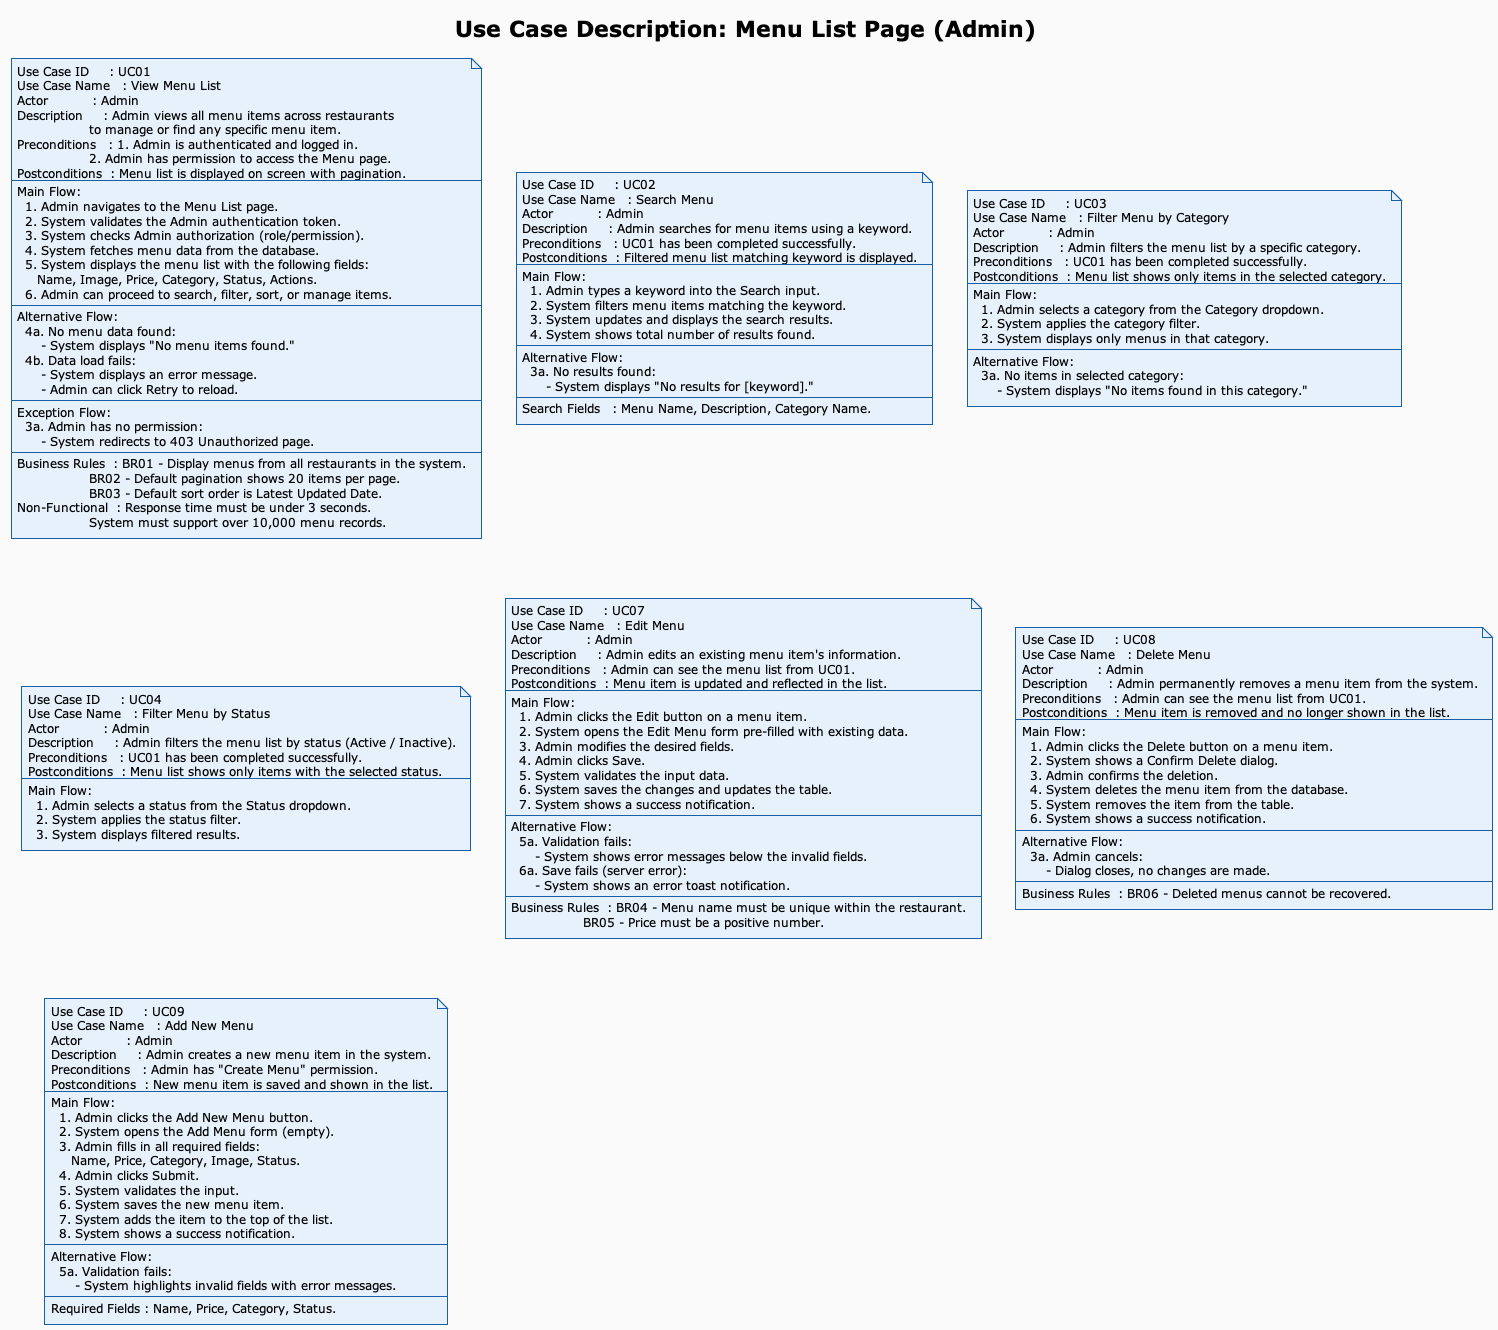

The diagram above was rendered by PlantUML. Its source (embedded in the PNG):
@startuml UseCase_Description
!theme plain
skinparam backgroundColor #FAFAFA
skinparam noteBorderColor #185FA5
skinparam noteBackgroundColor #E6F1FB
skinparam noteFontSize 12

title "Use Case Description: Menu List Page (Admin)"

note as UC01
  Use Case ID     : UC01
  Use Case Name   : View Menu List
  Actor           : Admin
  Description     : Admin views all menu items across restaurants
                    to manage or find any specific menu item.
  Preconditions   : 1. Admin is authenticated and logged in.
                    2. Admin has permission to access the Menu page.
  Postconditions  : Menu list is displayed on screen with pagination.
  ----
  Main Flow:
    1. Admin navigates to the Menu List page.
    2. System validates the Admin authentication token.
    3. System checks Admin authorization (role/permission).
    4. System fetches menu data from the database.
    5. System displays the menu list with the following fields:
       Name, Image, Price, Category, Status, Actions.
    6. Admin can proceed to search, filter, sort, or manage items.
  ----
  Alternative Flow:
    4a. No menu data found:
        - System displays "No menu items found."
    4b. Data load fails:
        - System displays an error message.
        - Admin can click Retry to reload.
  ----
  Exception Flow:
    3a. Admin has no permission:
        - System redirects to 403 Unauthorized page.
  ----
  Business Rules  : BR01 - Display menus from all restaurants in the system.
                    BR02 - Default pagination shows 20 items per page.
                    BR03 - Default sort order is Latest Updated Date.
  Non-Functional  : Response time must be under 3 seconds.
                    System must support over 10,000 menu records.
end note

note as UC02
  Use Case ID     : UC02
  Use Case Name   : Search Menu
  Actor           : Admin
  Description     : Admin searches for menu items using a keyword.
  Preconditions   : UC01 has been completed successfully.
  Postconditions  : Filtered menu list matching keyword is displayed.
  ----
  Main Flow:
    1. Admin types a keyword into the Search input.
    2. System filters menu items matching the keyword.
    3. System updates and displays the search results.
    4. System shows total number of results found.
  ----
  Alternative Flow:
    3a. No results found:
        - System displays "No results for [keyword]."
  ----
  Search Fields   : Menu Name, Description, Category Name.
end note

note as UC03
  Use Case ID     : UC03
  Use Case Name   : Filter Menu by Category
  Actor           : Admin
  Description     : Admin filters the menu list by a specific category.
  Preconditions   : UC01 has been completed successfully.
  Postconditions  : Menu list shows only items in the selected category.
  ----
  Main Flow:
    1. Admin selects a category from the Category dropdown.
    2. System applies the category filter.
    3. System displays only menus in that category.
  ----
  Alternative Flow:
    3a. No items in selected category:
        - System displays "No items found in this category."
end note

note as UC04
  Use Case ID     : UC04
  Use Case Name   : Filter Menu by Status
  Actor           : Admin
  Description     : Admin filters the menu list by status (Active / Inactive).
  Preconditions   : UC01 has been completed successfully.
  Postconditions  : Menu list shows only items with the selected status.
  ----
  Main Flow:
    1. Admin selects a status from the Status dropdown.
    2. System applies the status filter.
    3. System displays filtered results.
end note

note as UC07
  Use Case ID     : UC07
  Use Case Name   : Edit Menu
  Actor           : Admin
  Description     : Admin edits an existing menu item's information.
  Preconditions   : Admin can see the menu list from UC01.
  Postconditions  : Menu item is updated and reflected in the list.
  ----
  Main Flow:
    1. Admin clicks the Edit button on a menu item.
    2. System opens the Edit Menu form pre-filled with existing data.
    3. Admin modifies the desired fields.
    4. Admin clicks Save.
    5. System validates the input data.
    6. System saves the changes and updates the table.
    7. System shows a success notification.
  ----
  Alternative Flow:
    5a. Validation fails:
        - System shows error messages below the invalid fields.
    6a. Save fails (server error):
        - System shows an error toast notification.
  ----
  Business Rules  : BR04 - Menu name must be unique within the restaurant.
                    BR05 - Price must be a positive number.
end note

note as UC08
  Use Case ID     : UC08
  Use Case Name   : Delete Menu
  Actor           : Admin
  Description     : Admin permanently removes a menu item from the system.
  Preconditions   : Admin can see the menu list from UC01.
  Postconditions  : Menu item is removed and no longer shown in the list.
  ----
  Main Flow:
    1. Admin clicks the Delete button on a menu item.
    2. System shows a Confirm Delete dialog.
    3. Admin confirms the deletion.
    4. System deletes the menu item from the database.
    5. System removes the item from the table.
    6. System shows a success notification.
  ----
  Alternative Flow:
    3a. Admin cancels:
        - Dialog closes, no changes are made.
  ----
  Business Rules  : BR06 - Deleted menus cannot be recovered.
end note

note as UC09
  Use Case ID     : UC09
  Use Case Name   : Add New Menu
  Actor           : Admin
  Description     : Admin creates a new menu item in the system.
  Preconditions   : Admin has "Create Menu" permission.
  Postconditions  : New menu item is saved and shown in the list.
  ----
  Main Flow:
    1. Admin clicks the Add New Menu button.
    2. System opens the Add Menu form (empty).
    3. Admin fills in all required fields:
       Name, Price, Category, Image, Status.
    4. Admin clicks Submit.
    5. System validates the input.
    6. System saves the new menu item.
    7. System adds the item to the top of the list.
    8. System shows a success notification.
  ----
  Alternative Flow:
    5a. Validation fails:
        - System highlights invalid fields with error messages.
  ----
  Required Fields : Name, Price, Category, Status.
end note

@enduml